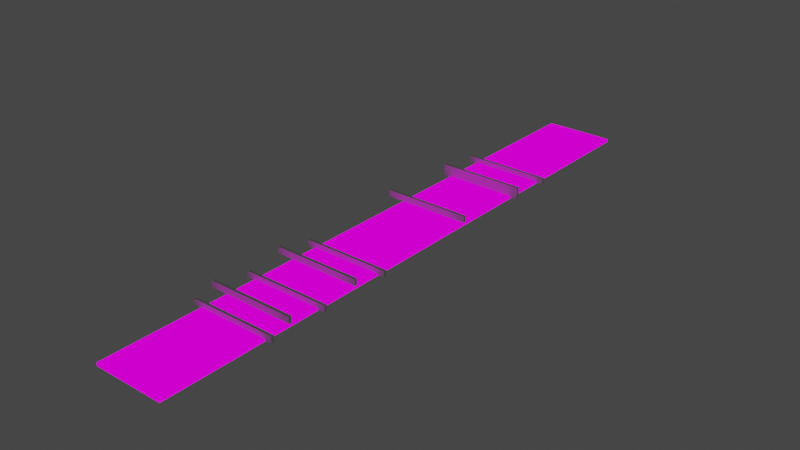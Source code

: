 # Source: tutorial_Level_1_1.blend  (saved by Blender 2.91.10; exported with 4.5.12 LTS)
import bpy
from mathutils import Matrix  # noqa: F401  (used for matrix-valued properties, if any)

bpy.ops.wm.read_factory_settings(use_empty=True)
scene = bpy.context.scene
scene.name = 'Scene'

# ---- collections
col_collection = bpy.data.collections.new('Collection'); scene.collection.children.link(col_collection)

# ---- images (referenced by path relative to the original .blend; pixels are not part of the script)
import os
ASSET_DIR = os.environ.get("B2B_ASSET_DIR", "")  # directory of the original .blend (textures are referenced by path, not embedded)
HERE = os.path.dirname(os.path.abspath(__file__))  # packed textures are extracted next to this script under _unpacked/

def load_image(name, relpath, width, height, colorspace="sRGB"):
    """Load a texture the original file referenced (path relative to the .blend, or extracted next to this script)."""
    p = next((c for c in (os.path.join(HERE, relpath), os.path.join(ASSET_DIR, relpath)) if relpath and os.path.exists(c)), "")
    if p:
        img = bpy.data.images.load(p, check_existing=True)
        img.name = name
    else:  # same state as the original file: an image datablock whose file is absent (Cycles renders it pink)
        img = bpy.data.images.new(name, width, height)
        img.source = "FILE"
        img.filepath = "//" + (relpath or name)
    img.colorspace_settings.name = colorspace
    return img
img_color_png = load_image('Color.png', 'Color.png', 1024, 1024, 'sRGB')

# ---- materials (node trees are filled in below, after node groups)
mat_material = bpy.data.materials.new('Material')
mat_material.use_transparent_shadow = False

# ---- material node trees
mat_material.use_nodes = True; mat_material.node_tree.nodes.clear()
_N = mat_material.node_tree.nodes; _L = mat_material.node_tree.links
n0 = _N.new('ShaderNodeBsdfPrincipled'); n0.name = 'Principled BSDF'; n0.location = (10, 300)
n0.distribution = 'GGX'
n0.subsurface_method = 'BURLEY'
n0.inputs[3].default_value = 1.45
n0.inputs[27].default_value = (0.0, 0.0, 0.0, 1.0)
n0.inputs[28].default_value = 1.0
n1 = _N.new('ShaderNodeOutputMaterial'); n1.name = 'Material Output'; n1.location = (300, 300)
n2 = _N.new('ShaderNodeEmission'); n2.name = 'Emission Viewer'; n2.location = (300, 340)
n2.label = 'Viewer'
n2.hide = True
n3 = _N.new('ShaderNodeTexImage'); n3.name = 'Image Texture'; n3.location = (-460, 214)
n3.image = img_color_png
n4 = _N.new('ShaderNodeMapping'); n4.name = 'Mapping'; n4.location = (-750, 229)
n4.width = 240
n5 = _N.new('ShaderNodeTexCoord'); n5.name = 'Texture Coordinate'; n5.location = (-960, 212)
_L.new(n2.outputs[0], n1.inputs[0])
_L.new(n3.outputs[0], n2.inputs[0])
_L.new(n4.outputs[0], n3.inputs[0])
_L.new(n5.outputs[2], n4.inputs[0])
n1.is_active_output = True

# ---- world
world_world = bpy.data.worlds.new('World'); scene.world = world_world
world_world.use_nodes = True; world_world.node_tree.nodes.clear()
_N = world_world.node_tree.nodes; _L = world_world.node_tree.links
n0 = _N.new('ShaderNodeOutputWorld'); n0.name = 'World Output'; n0.location = (300, 300)
n1 = _N.new('ShaderNodeBackground'); n1.name = 'Background'; n1.location = (10, 300)
n1.inputs[0].default_value = (0.05088, 0.05088, 0.05088, 1.0)
_L.new(n1.outputs[0], n0.inputs[0])
n0.is_active_output = True
world_world.color = (0.05088, 0.05088, 0.05088)
world_world.use_sun_shadow = False
world_world.sun_shadow_jitter_overblur = 0.0

# ---- meshes
me_plane_001 = bpy.data.meshes.new('Plane.001')
me_plane_001.from_pydata([(-2.596, -39.67, 0.0), (2.596, -39.67, 0.0), (-2.596, 4.87, 0.0), (2.596, 4.87, 0.0)], [], [(0, 1, 3, 2)])
_uv = me_plane_001.uv_layers.new(name='UVMap')
_uv.uv.foreach_set('vector', [0.008464, -7.015, 2.008, -7.015, 2.008, 9.032, 0.008464, 9.032])
me_plane_001.materials.append(mat_material)
me_plane_001.use_remesh_fix_poles = True
me_plane_001.use_remesh_preserve_attributes = False
me_plane_001.use_mirror_vertex_groups = False
me_plane_001.update()
me_cube_002 = bpy.data.meshes.new('Cube.002')
me_cube_002.from_pydata([(-3.187, -0.1077, -0.103), (-3.187, -0.1077, 0.3563), (-3.187, 0.1077, -0.103), (-3.187, 0.1077, 0.3563), (3.187, -0.1077, -0.103), (3.187, -0.1077, 0.3563), (3.187, 0.1077, -0.103), (3.187, 0.1077, 0.3563)], [], [(0, 1, 3, 2), (2, 3, 7, 6), (6, 7, 5, 4), (4, 5, 1, 0), (2, 6, 4, 0), (7, 3, 1, 5)])
_uv = me_cube_002.uv_layers.new(name='UVMap')
_uv.uv.foreach_set('vector', [0.375, 0.0, 0.625, 0.0, 0.625, 0.25, 0.375, 0.25, 0.375, 0.25, 0.625, 0.25, 0.625, 0.5, 0.375, 0.5, 0.375, 0.5, 0.625, 0.5, 0.625, 0.75, 0.375, 0.75, 0.375, 0.75, 0.625, 0.75, 0.625, 1.0, 0.375, 1.0, 0.125, 0.5, 0.375, 0.5, 0.375, 0.75, 0.125, 0.75, 0.625, 0.5, 0.875, 0.5, 0.875, 0.75, 0.625, 0.75])
me_cube_002.use_remesh_fix_poles = True
me_cube_002.use_remesh_preserve_attributes = False
me_cube_002.use_mirror_vertex_groups = False
me_cube_002.update()
me_cube_003 = bpy.data.meshes.new('Cube.003')
me_cube_003.from_pydata([(-3.187, -0.1077, -0.103), (-3.187, -0.1077, 0.3563), (-3.187, 0.1077, -0.103), (-3.187, 0.1077, 0.3563), (3.187, -0.1077, -0.103), (3.187, -0.1077, 0.3563), (3.187, 0.1077, -0.103), (3.187, 0.1077, 0.3563)], [], [(0, 1, 3, 2), (2, 3, 7, 6), (6, 7, 5, 4), (4, 5, 1, 0), (2, 6, 4, 0), (7, 3, 1, 5)])
_uv = me_cube_003.uv_layers.new(name='UVMap')
_uv.uv.foreach_set('vector', [0.375, 0.0, 0.625, 0.0, 0.625, 0.25, 0.375, 0.25, 0.375, 0.25, 0.625, 0.25, 0.625, 0.5, 0.375, 0.5, 0.375, 0.5, 0.625, 0.5, 0.625, 0.75, 0.375, 0.75, 0.375, 0.75, 0.625, 0.75, 0.625, 1.0, 0.375, 1.0, 0.125, 0.5, 0.375, 0.5, 0.375, 0.75, 0.125, 0.75, 0.625, 0.5, 0.875, 0.5, 0.875, 0.75, 0.625, 0.75])
me_cube_003.use_remesh_fix_poles = True
me_cube_003.use_remesh_preserve_attributes = False
me_cube_003.use_mirror_vertex_groups = False
me_cube_003.update()
me_cube_001 = bpy.data.meshes.new('Cube.001')
me_cube_001.from_pydata([(-3.187, -0.1077, -0.103), (-3.187, -0.1077, 0.3563), (-3.187, 0.1077, -0.103), (-3.187, 0.1077, 0.3563), (3.187, -0.1077, -0.103), (3.187, -0.1077, 0.3563), (3.187, 0.1077, -0.103), (3.187, 0.1077, 0.3563)], [], [(0, 1, 3, 2), (2, 3, 7, 6), (6, 7, 5, 4), (4, 5, 1, 0), (2, 6, 4, 0), (7, 3, 1, 5)])
_uv = me_cube_001.uv_layers.new(name='UVMap')
_uv.uv.foreach_set('vector', [0.375, 0.0, 0.625, 0.0, 0.625, 0.25, 0.375, 0.25, 0.375, 0.25, 0.625, 0.25, 0.625, 0.5, 0.375, 0.5, 0.375, 0.5, 0.625, 0.5, 0.625, 0.75, 0.375, 0.75, 0.375, 0.75, 0.625, 0.75, 0.625, 1.0, 0.375, 1.0, 0.125, 0.5, 0.375, 0.5, 0.375, 0.75, 0.125, 0.75, 0.625, 0.5, 0.875, 0.5, 0.875, 0.75, 0.625, 0.75])
me_cube_001.use_remesh_fix_poles = True
me_cube_001.use_remesh_preserve_attributes = False
me_cube_001.use_mirror_vertex_groups = False
me_cube_001.update()
me_cube_004 = bpy.data.meshes.new('Cube.004')
me_cube_004.from_pydata([(-3.187, -0.1077, -0.103), (-3.187, -0.1077, 0.3563), (-3.187, 0.1077, -0.103), (-3.187, 0.1077, 0.3563), (3.187, -0.1077, -0.103), (3.187, -0.1077, 0.3563), (3.187, 0.1077, -0.103), (3.187, 0.1077, 0.3563)], [], [(0, 1, 3, 2), (2, 3, 7, 6), (6, 7, 5, 4), (4, 5, 1, 0), (2, 6, 4, 0), (7, 3, 1, 5)])
_uv = me_cube_004.uv_layers.new(name='UVMap')
_uv.uv.foreach_set('vector', [0.375, 0.0, 0.625, 0.0, 0.625, 0.25, 0.375, 0.25, 0.375, 0.25, 0.625, 0.25, 0.625, 0.5, 0.375, 0.5, 0.375, 0.5, 0.625, 0.5, 0.625, 0.75, 0.375, 0.75, 0.375, 0.75, 0.625, 0.75, 0.625, 1.0, 0.375, 1.0, 0.125, 0.5, 0.375, 0.5, 0.375, 0.75, 0.125, 0.75, 0.625, 0.5, 0.875, 0.5, 0.875, 0.75, 0.625, 0.75])
me_cube_004.use_remesh_fix_poles = True
me_cube_004.use_remesh_preserve_attributes = False
me_cube_004.use_mirror_vertex_groups = False
me_cube_004.update()
me_cube_005 = bpy.data.meshes.new('Cube.005')
me_cube_005.from_pydata([(-3.187, -0.1077, -0.103), (-3.187, -0.1077, 0.3563), (-3.187, 0.1077, -0.103), (-3.187, 0.1077, 0.3563), (3.187, -0.1077, -0.103), (3.187, -0.1077, 0.3563), (3.187, 0.1077, -0.103), (3.187, 0.1077, 0.3563)], [], [(0, 1, 3, 2), (2, 3, 7, 6), (6, 7, 5, 4), (4, 5, 1, 0), (2, 6, 4, 0), (7, 3, 1, 5)])
_uv = me_cube_005.uv_layers.new(name='UVMap')
_uv.uv.foreach_set('vector', [0.375, 0.0, 0.625, 0.0, 0.625, 0.25, 0.375, 0.25, 0.375, 0.25, 0.625, 0.25, 0.625, 0.5, 0.375, 0.5, 0.375, 0.5, 0.625, 0.5, 0.625, 0.75, 0.375, 0.75, 0.375, 0.75, 0.625, 0.75, 0.625, 1.0, 0.375, 1.0, 0.125, 0.5, 0.375, 0.5, 0.375, 0.75, 0.125, 0.75, 0.625, 0.5, 0.875, 0.5, 0.875, 0.75, 0.625, 0.75])
me_cube_005.use_remesh_fix_poles = True
me_cube_005.use_remesh_preserve_attributes = False
me_cube_005.use_mirror_vertex_groups = False
me_cube_005.update()
me_cube_006 = bpy.data.meshes.new('Cube.006')
me_cube_006.from_pydata([(-3.187, -0.1077, -0.103), (-3.187, -0.1077, 0.3563), (-3.187, 0.1077, -0.103), (-3.187, 0.1077, 0.3563), (3.187, -0.1077, -0.103), (3.187, -0.1077, 0.3563), (3.187, 0.1077, -0.103), (3.187, 0.1077, 0.3563)], [], [(0, 1, 3, 2), (2, 3, 7, 6), (6, 7, 5, 4), (4, 5, 1, 0), (2, 6, 4, 0), (7, 3, 1, 5)])
_uv = me_cube_006.uv_layers.new(name='UVMap')
_uv.uv.foreach_set('vector', [0.375, 0.0, 0.625, 0.0, 0.625, 0.25, 0.375, 0.25, 0.375, 0.25, 0.625, 0.25, 0.625, 0.5, 0.375, 0.5, 0.375, 0.5, 0.625, 0.5, 0.625, 0.75, 0.375, 0.75, 0.375, 0.75, 0.625, 0.75, 0.625, 1.0, 0.375, 1.0, 0.125, 0.5, 0.375, 0.5, 0.375, 0.75, 0.125, 0.75, 0.625, 0.5, 0.875, 0.5, 0.875, 0.75, 0.625, 0.75])
me_cube_006.use_remesh_fix_poles = True
me_cube_006.use_remesh_preserve_attributes = False
me_cube_006.use_mirror_vertex_groups = False
me_cube_006.update()
me_cube_007 = bpy.data.meshes.new('Cube.007')
me_cube_007.from_pydata([(-3.187, -0.1077, -0.103), (-3.187, -0.1077, 0.3563), (-3.187, 0.1077, -0.103), (-3.187, 0.1077, 0.3563), (3.187, -0.1077, -0.103), (3.187, -0.1077, 0.3563), (3.187, 0.1077, -0.103), (3.187, 0.1077, 0.3563)], [], [(0, 1, 3, 2), (2, 3, 7, 6), (6, 7, 5, 4), (4, 5, 1, 0), (2, 6, 4, 0), (7, 3, 1, 5)])
_uv = me_cube_007.uv_layers.new(name='UVMap')
_uv.uv.foreach_set('vector', [0.375, 0.0, 0.625, 0.0, 0.625, 0.25, 0.375, 0.25, 0.375, 0.25, 0.625, 0.25, 0.625, 0.5, 0.375, 0.5, 0.375, 0.5, 0.625, 0.5, 0.625, 0.75, 0.375, 0.75, 0.375, 0.75, 0.625, 0.75, 0.625, 1.0, 0.375, 1.0, 0.125, 0.5, 0.375, 0.5, 0.375, 0.75, 0.125, 0.75, 0.625, 0.5, 0.875, 0.5, 0.875, 0.75, 0.625, 0.75])
me_cube_007.use_remesh_fix_poles = True
me_cube_007.use_remesh_preserve_attributes = False
me_cube_007.use_mirror_vertex_groups = False
me_cube_007.update()
me_cube_008 = bpy.data.meshes.new('Cube.008')
me_cube_008.from_pydata([(-3.187, -0.1077, -0.103), (-3.187, -0.1077, 0.7742), (-3.187, 0.1077, -0.103), (-3.187, 0.1077, 0.7742), (3.187, -0.1077, -0.103), (3.187, -0.1077, 0.7742), (3.187, 0.1077, -0.103), (3.187, 0.1077, 0.7742)], [], [(0, 1, 3, 2), (2, 3, 7, 6), (6, 7, 5, 4), (4, 5, 1, 0), (2, 6, 4, 0), (7, 3, 1, 5)])
_uv = me_cube_008.uv_layers.new(name='UVMap')
_uv.uv.foreach_set('vector', [0.375, 0.0, 0.625, 0.0, 0.625, 0.25, 0.375, 0.25, 0.375, 0.25, 0.625, 0.25, 0.625, 0.5, 0.375, 0.5, 0.375, 0.5, 0.625, 0.5, 0.625, 0.75, 0.375, 0.75, 0.375, 0.75, 0.625, 0.75, 0.625, 1.0, 0.375, 1.0, 0.125, 0.5, 0.375, 0.5, 0.375, 0.75, 0.125, 0.75, 0.625, 0.5, 0.875, 0.5, 0.875, 0.75, 0.625, 0.75])
me_cube_008.use_remesh_fix_poles = True
me_cube_008.use_remesh_preserve_attributes = False
me_cube_008.use_mirror_vertex_groups = False
me_cube_008.update()

# ---- objects
ob_plane = bpy.data.objects.new('Plane', me_plane_001)
ob_cube = bpy.data.objects.new('Cube', me_cube_002)
ob_cube_001 = bpy.data.objects.new('Cube.001', me_cube_003)
ob_cube_002 = bpy.data.objects.new('Cube.002', me_cube_001)
ob_cube_003 = bpy.data.objects.new('Cube.003', me_cube_004)
ob_cube_004 = bpy.data.objects.new('Cube.004', me_cube_005)
ob_cube_005 = bpy.data.objects.new('Cube.005', me_cube_006)
ob_cube_006 = bpy.data.objects.new('Cube.006', me_cube_007)
ob_cube_007 = bpy.data.objects.new('Cube.007', me_cube_008)

# ---- transforms, parenting, visibility, modifiers, constraints
ob_plane.location = (0.0, 0.0, 0.0)
ob_plane.lineart.crease_threshold = 0.0
_m = ob_plane.modifiers.new('Solidify', 'SOLIDIFY')
_m.thickness = 0.225
_m.use_even_offset = True
_m.use_quality_normals = True
ob_cube.location = (0.0, -5.186, 0.0)
ob_cube.lineart.crease_threshold = 0.0
ob_cube_001.location = (0.0, -14.58, 0.5888)
ob_cube_001.lineart.crease_threshold = 0.0
ob_cube_002.location = (0.0, -22.65, 0.0)
ob_cube_002.lineart.crease_threshold = 0.0
ob_cube_003.location = (0.0, -25.3, 0.5888)
ob_cube_003.lineart.crease_threshold = 0.0
ob_cube_004.location = (0.0, -27.94, 0.0)
ob_cube_004.lineart.crease_threshold = 0.0
ob_cube_005.location = (0.0, -30.77, 0.5888)
ob_cube_005.lineart.crease_threshold = 0.0
ob_cube_006.location = (0.0, -32.18, 0.0)
ob_cube_006.lineart.crease_threshold = 0.0
ob_cube_007.location = (0.0, -8.396, 0.0)
ob_cube_007.lineart.crease_threshold = 0.0

# ---- collection membership
col_collection.objects.link(ob_plane)
col_collection.objects.link(ob_cube)
col_collection.objects.link(ob_cube_001)
col_collection.objects.link(ob_cube_002)
col_collection.objects.link(ob_cube_003)
col_collection.objects.link(ob_cube_004)
col_collection.objects.link(ob_cube_005)
col_collection.objects.link(ob_cube_006)
col_collection.objects.link(ob_cube_007)

# ---- scene / render settings (as saved in the file)
scene.frame_start = 1; scene.frame_end = 250; scene.frame_set(1)
scene.render.engine = 'BLENDER_EEVEE_NEXT'
scene.cycles.use_denoising = False
scene.cycles.samples = 128
scene.cycles.sampling_pattern = 'TABULATED_SOBOL'
scene.cycles.use_adaptive_sampling = False
scene.cycles.use_light_tree = False
scene.view_settings.view_transform = 'Filmic'
bpy.context.view_layer.update()

# ---- added for rendering (the .blend has no active camera): camera
cam_auto = bpy.data.cameras.new('AutoCamera')
cam_auto.lens = 50.0
cam_auto.sensor_width = 36.0
cam_auto.clip_end = 1000.0
ob_auto_camera = bpy.data.objects.new('AutoCamera', cam_auto)
scene.collection.objects.link(ob_auto_camera)
ob_auto_camera.location = (41.6446, -67.3741, 33.6758)
ob_auto_camera.rotation_euler = (1.09748, -7.21219e-08, 0.694738)
scene.camera = ob_auto_camera
bpy.context.view_layer.update()
